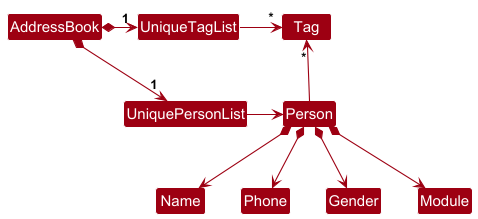

The diagram above was rendered by PlantUML. Its source (embedded in the PNG):
@startuml
!include style.puml
skinparam arrowThickness 1.1
skinparam arrowColor MODEL_COLOR
skinparam classBackgroundColor MODEL_COLOR

AddressBook *-right-> "1" UniquePersonList
AddressBook *-right-> "1" UniqueTagList
UniqueTagList -[hidden]down- UniquePersonList
UniqueTagList -[hidden]down- UniquePersonList

UniqueTagList -right-> "*" Tag
UniquePersonList -right-> Person

Person -up-> "*" Tag

Person *--> Name
Person *--> Phone
Person *--> Gender
Person *--> Module
@enduml